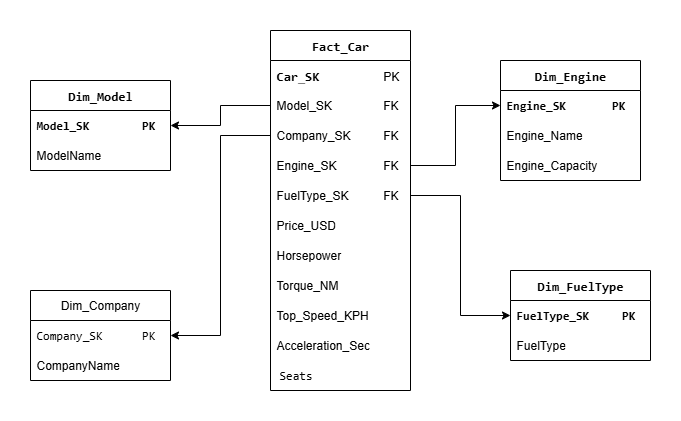

The diagram above was exported from draw.io. Its source (the exported page's mxGraphModel, read from the mxfile embedded in the PNG):
<mxGraphModel dx="786" dy="564" grid="1" gridSize="10" guides="1" tooltips="1" connect="1" arrows="1" fold="1" page="1" pageScale="1" pageWidth="850" pageHeight="1100" math="0" shadow="0">
  <root>
    <mxCell id="0" />
    <mxCell id="1" parent="0" />
    <mxCell id="rvspoTg9fa7cA13PtzIw-1" value="&lt;code&gt;&lt;b&gt;&lt;font style=&quot;font-size: 13px;&quot;&gt;Fact_Car&lt;/font&gt;&lt;/b&gt;&lt;/code&gt;" style="swimlane;fontStyle=0;childLayout=stackLayout;horizontal=1;startSize=30;horizontalStack=0;resizeParent=1;resizeParentMax=0;resizeLast=0;collapsible=1;marginBottom=0;whiteSpace=wrap;html=1;" parent="1" vertex="1">
      <mxGeometry x="310" y="140" width="140" height="360" as="geometry" />
    </mxCell>
    <mxCell id="rvspoTg9fa7cA13PtzIw-2" value="&lt;code&gt;&lt;font style=&quot;font-size: 13px;&quot;&gt;&lt;b&gt;Car_SK&lt;/b&gt;&lt;/font&gt;&lt;/code&gt;&amp;nbsp;&lt;span style=&quot;white-space: pre;&quot;&gt;&#09;&lt;/span&gt;&lt;span style=&quot;white-space: pre;&quot;&gt;&#09;&lt;/span&gt;&lt;span style=&quot;white-space: pre;&quot;&gt;&#09;&lt;/span&gt;PK" style="text;strokeColor=none;fillColor=none;align=left;verticalAlign=middle;spacingLeft=4;spacingRight=4;overflow=hidden;points=[[0,0.5],[1,0.5]];portConstraint=eastwest;rotatable=0;whiteSpace=wrap;html=1;" parent="rvspoTg9fa7cA13PtzIw-1" vertex="1">
      <mxGeometry y="30" width="140" height="30" as="geometry" />
    </mxCell>
    <mxCell id="rvspoTg9fa7cA13PtzIw-3" value="Model_SK&lt;span style=&quot;white-space: pre;&quot;&gt;&#09;&lt;/span&gt;&lt;span style=&quot;white-space: pre;&quot;&gt;&#09;&lt;/span&gt;FK" style="text;strokeColor=none;fillColor=none;align=left;verticalAlign=middle;spacingLeft=4;spacingRight=4;overflow=hidden;points=[[0,0.5],[1,0.5]];portConstraint=eastwest;rotatable=0;whiteSpace=wrap;html=1;" parent="rvspoTg9fa7cA13PtzIw-1" vertex="1">
      <mxGeometry y="60" width="140" height="30" as="geometry" />
    </mxCell>
    <mxCell id="rvspoTg9fa7cA13PtzIw-4" value="Company_SK&lt;span style=&quot;white-space: pre;&quot;&gt;&#09;&lt;/span&gt;&lt;span style=&quot;white-space: pre;&quot;&gt;&#09;&lt;/span&gt;FK" style="text;strokeColor=none;fillColor=none;align=left;verticalAlign=middle;spacingLeft=4;spacingRight=4;overflow=hidden;points=[[0,0.5],[1,0.5]];portConstraint=eastwest;rotatable=0;whiteSpace=wrap;html=1;" parent="rvspoTg9fa7cA13PtzIw-1" vertex="1">
      <mxGeometry y="90" width="140" height="30" as="geometry" />
    </mxCell>
    <mxCell id="bVk_ooVgfEcZp028kmDX-6" value="Engine_SK&lt;span style=&quot;white-space: pre;&quot;&gt;&#09;&lt;/span&gt;&lt;span style=&quot;white-space: pre;&quot;&gt;&#09;&lt;/span&gt;FK" style="text;strokeColor=none;fillColor=none;align=left;verticalAlign=middle;spacingLeft=4;spacingRight=4;overflow=hidden;points=[[0,0.5],[1,0.5]];portConstraint=eastwest;rotatable=0;whiteSpace=wrap;html=1;" vertex="1" parent="rvspoTg9fa7cA13PtzIw-1">
      <mxGeometry y="120" width="140" height="30" as="geometry" />
    </mxCell>
    <mxCell id="rvspoTg9fa7cA13PtzIw-16" value="FuelType_SK&lt;span style=&quot;white-space: pre;&quot;&gt;&#09;&lt;/span&gt;&lt;span style=&quot;white-space: pre;&quot;&gt;&#09;&lt;/span&gt;FK" style="text;strokeColor=none;fillColor=none;align=left;verticalAlign=middle;spacingLeft=4;spacingRight=4;overflow=hidden;points=[[0,0.5],[1,0.5]];portConstraint=eastwest;rotatable=0;whiteSpace=wrap;html=1;" parent="rvspoTg9fa7cA13PtzIw-1" vertex="1">
      <mxGeometry y="150" width="140" height="30" as="geometry" />
    </mxCell>
    <mxCell id="rvspoTg9fa7cA13PtzIw-13" value="Price_USD" style="text;strokeColor=none;fillColor=none;align=left;verticalAlign=middle;spacingLeft=4;spacingRight=4;overflow=hidden;points=[[0,0.5],[1,0.5]];portConstraint=eastwest;rotatable=0;whiteSpace=wrap;html=1;" parent="rvspoTg9fa7cA13PtzIw-1" vertex="1">
      <mxGeometry y="180" width="140" height="30" as="geometry" />
    </mxCell>
    <mxCell id="rvspoTg9fa7cA13PtzIw-14" value="Horsepower" style="text;strokeColor=none;fillColor=none;align=left;verticalAlign=middle;spacingLeft=4;spacingRight=4;overflow=hidden;points=[[0,0.5],[1,0.5]];portConstraint=eastwest;rotatable=0;whiteSpace=wrap;html=1;" parent="rvspoTg9fa7cA13PtzIw-1" vertex="1">
      <mxGeometry y="210" width="140" height="30" as="geometry" />
    </mxCell>
    <mxCell id="rvspoTg9fa7cA13PtzIw-15" value="Torque_NM" style="text;strokeColor=none;fillColor=none;align=left;verticalAlign=middle;spacingLeft=4;spacingRight=4;overflow=hidden;points=[[0,0.5],[1,0.5]];portConstraint=eastwest;rotatable=0;whiteSpace=wrap;html=1;" parent="rvspoTg9fa7cA13PtzIw-1" vertex="1">
      <mxGeometry y="240" width="140" height="30" as="geometry" />
    </mxCell>
    <mxCell id="bVk_ooVgfEcZp028kmDX-9" value="Top_Speed_KPH" style="text;strokeColor=none;fillColor=none;align=left;verticalAlign=middle;spacingLeft=4;spacingRight=4;overflow=hidden;points=[[0,0.5],[1,0.5]];portConstraint=eastwest;rotatable=0;whiteSpace=wrap;html=1;" vertex="1" parent="rvspoTg9fa7cA13PtzIw-1">
      <mxGeometry y="270" width="140" height="30" as="geometry" />
    </mxCell>
    <mxCell id="bVk_ooVgfEcZp028kmDX-10" value="Acceleration_Sec" style="text;strokeColor=none;fillColor=none;align=left;verticalAlign=middle;spacingLeft=4;spacingRight=4;overflow=hidden;points=[[0,0.5],[1,0.5]];portConstraint=eastwest;rotatable=0;whiteSpace=wrap;html=1;" vertex="1" parent="rvspoTg9fa7cA13PtzIw-1">
      <mxGeometry y="300" width="140" height="30" as="geometry" />
    </mxCell>
    <mxCell id="rvspoTg9fa7cA13PtzIw-17" value="&lt;table&gt;&lt;tbody&gt;&lt;tr&gt;&lt;td&gt;&lt;code&gt;Seats&lt;/code&gt;&lt;/td&gt;&lt;td&gt;&lt;/td&gt;&lt;/tr&gt;&lt;/tbody&gt;&lt;/table&gt;" style="text;strokeColor=none;fillColor=none;align=left;verticalAlign=middle;spacingLeft=4;spacingRight=4;overflow=hidden;points=[[0,0.5],[1,0.5]];portConstraint=eastwest;rotatable=0;whiteSpace=wrap;html=1;" parent="rvspoTg9fa7cA13PtzIw-1" vertex="1">
      <mxGeometry y="330" width="140" height="30" as="geometry" />
    </mxCell>
    <mxCell id="rvspoTg9fa7cA13PtzIw-5" value="&lt;code&gt;&lt;font style=&quot;font-size: 13px;&quot;&gt;&lt;b&gt;Dim_Engine&lt;/b&gt;&lt;/font&gt;&lt;/code&gt;" style="swimlane;fontStyle=0;childLayout=stackLayout;horizontal=1;startSize=30;horizontalStack=0;resizeParent=1;resizeParentMax=0;resizeLast=0;collapsible=1;marginBottom=0;whiteSpace=wrap;html=1;" parent="1" vertex="1">
      <mxGeometry x="540" y="170" width="140" height="120" as="geometry" />
    </mxCell>
    <mxCell id="rvspoTg9fa7cA13PtzIw-6" value="&lt;code&gt;&lt;b&gt;Engine_SK&lt;span style=&quot;white-space: pre;&quot;&gt;&#09;&lt;/span&gt;PK&lt;/b&gt;&lt;/code&gt;" style="text;strokeColor=none;fillColor=none;align=left;verticalAlign=middle;spacingLeft=4;spacingRight=4;overflow=hidden;points=[[0,0.5],[1,0.5]];portConstraint=eastwest;rotatable=0;whiteSpace=wrap;html=1;" parent="rvspoTg9fa7cA13PtzIw-5" vertex="1">
      <mxGeometry y="30" width="140" height="30" as="geometry" />
    </mxCell>
    <mxCell id="rvspoTg9fa7cA13PtzIw-7" value="Engine_Name" style="text;strokeColor=none;fillColor=none;align=left;verticalAlign=middle;spacingLeft=4;spacingRight=4;overflow=hidden;points=[[0,0.5],[1,0.5]];portConstraint=eastwest;rotatable=0;whiteSpace=wrap;html=1;" parent="rvspoTg9fa7cA13PtzIw-5" vertex="1">
      <mxGeometry y="60" width="140" height="30" as="geometry" />
    </mxCell>
    <mxCell id="rvspoTg9fa7cA13PtzIw-8" value="Engine_Capacity" style="text;strokeColor=none;fillColor=none;align=left;verticalAlign=middle;spacingLeft=4;spacingRight=4;overflow=hidden;points=[[0,0.5],[1,0.5]];portConstraint=eastwest;rotatable=0;whiteSpace=wrap;html=1;" parent="rvspoTg9fa7cA13PtzIw-5" vertex="1">
      <mxGeometry y="90" width="140" height="30" as="geometry" />
    </mxCell>
    <mxCell id="rvspoTg9fa7cA13PtzIw-9" value="Dim_Company" style="swimlane;fontStyle=0;childLayout=stackLayout;horizontal=1;startSize=30;horizontalStack=0;resizeParent=1;resizeParentMax=0;resizeLast=0;collapsible=1;marginBottom=0;whiteSpace=wrap;html=1;" parent="1" vertex="1">
      <mxGeometry x="70" y="400" width="140" height="90" as="geometry" />
    </mxCell>
    <mxCell id="rvspoTg9fa7cA13PtzIw-11" value="&lt;code&gt;Company_SK&lt;span style=&quot;white-space: pre;&quot;&gt;&#09;&lt;/span&gt;PK&lt;/code&gt;" style="text;strokeColor=none;fillColor=none;align=left;verticalAlign=middle;spacingLeft=4;spacingRight=4;overflow=hidden;points=[[0,0.5],[1,0.5]];portConstraint=eastwest;rotatable=0;whiteSpace=wrap;html=1;" parent="rvspoTg9fa7cA13PtzIw-9" vertex="1">
      <mxGeometry y="30" width="140" height="30" as="geometry" />
    </mxCell>
    <mxCell id="rvspoTg9fa7cA13PtzIw-10" value="CompanyName" style="text;strokeColor=none;fillColor=none;align=left;verticalAlign=middle;spacingLeft=4;spacingRight=4;overflow=hidden;points=[[0,0.5],[1,0.5]];portConstraint=eastwest;rotatable=0;whiteSpace=wrap;html=1;" parent="rvspoTg9fa7cA13PtzIw-9" vertex="1">
      <mxGeometry y="60" width="140" height="30" as="geometry" />
    </mxCell>
    <mxCell id="bVk_ooVgfEcZp028kmDX-11" value="&lt;code&gt;&lt;b&gt;&lt;font style=&quot;font-size: 13px;&quot;&gt;Dim_Model&lt;/font&gt;&lt;/b&gt;&lt;/code&gt;" style="swimlane;fontStyle=0;childLayout=stackLayout;horizontal=1;startSize=30;horizontalStack=0;resizeParent=1;resizeParentMax=0;resizeLast=0;collapsible=1;marginBottom=0;whiteSpace=wrap;html=1;" vertex="1" parent="1">
      <mxGeometry x="70" y="190" width="140" height="90" as="geometry" />
    </mxCell>
    <mxCell id="bVk_ooVgfEcZp028kmDX-12" value="&lt;code&gt;&lt;b&gt;&lt;code style=&quot;&quot;&gt;Model_SK&lt;/code&gt;&amp;nbsp;&lt;span style=&quot;white-space: pre;&quot;&gt;&#09;&lt;/span&gt;PK&lt;/b&gt;&lt;/code&gt;" style="text;strokeColor=none;fillColor=none;align=left;verticalAlign=middle;spacingLeft=4;spacingRight=4;overflow=hidden;points=[[0,0.5],[1,0.5]];portConstraint=eastwest;rotatable=0;whiteSpace=wrap;html=1;" vertex="1" parent="bVk_ooVgfEcZp028kmDX-11">
      <mxGeometry y="30" width="140" height="30" as="geometry" />
    </mxCell>
    <mxCell id="bVk_ooVgfEcZp028kmDX-13" value="ModelName" style="text;strokeColor=none;fillColor=none;align=left;verticalAlign=middle;spacingLeft=4;spacingRight=4;overflow=hidden;points=[[0,0.5],[1,0.5]];portConstraint=eastwest;rotatable=0;whiteSpace=wrap;html=1;" vertex="1" parent="bVk_ooVgfEcZp028kmDX-11">
      <mxGeometry y="60" width="140" height="30" as="geometry" />
    </mxCell>
    <mxCell id="bVk_ooVgfEcZp028kmDX-14" value="&lt;code&gt;&lt;b&gt;&lt;font style=&quot;font-size: 13px;&quot;&gt;Dim_FuelType&lt;/font&gt;&lt;/b&gt;&lt;/code&gt;" style="swimlane;fontStyle=0;childLayout=stackLayout;horizontal=1;startSize=30;horizontalStack=0;resizeParent=1;resizeParentMax=0;resizeLast=0;collapsible=1;marginBottom=0;whiteSpace=wrap;html=1;" vertex="1" parent="1">
      <mxGeometry x="550" y="380" width="140" height="90" as="geometry" />
    </mxCell>
    <mxCell id="bVk_ooVgfEcZp028kmDX-15" value="&lt;code&gt;&lt;b&gt;FuelType_SK&lt;span style=&quot;white-space: pre;&quot;&gt;&#09;&lt;/span&gt;PK&lt;/b&gt;&lt;/code&gt;" style="text;strokeColor=none;fillColor=none;align=left;verticalAlign=middle;spacingLeft=4;spacingRight=4;overflow=hidden;points=[[0,0.5],[1,0.5]];portConstraint=eastwest;rotatable=0;whiteSpace=wrap;html=1;" vertex="1" parent="bVk_ooVgfEcZp028kmDX-14">
      <mxGeometry y="30" width="140" height="30" as="geometry" />
    </mxCell>
    <mxCell id="bVk_ooVgfEcZp028kmDX-16" value="FuelType" style="text;strokeColor=none;fillColor=none;align=left;verticalAlign=middle;spacingLeft=4;spacingRight=4;overflow=hidden;points=[[0,0.5],[1,0.5]];portConstraint=eastwest;rotatable=0;whiteSpace=wrap;html=1;" vertex="1" parent="bVk_ooVgfEcZp028kmDX-14">
      <mxGeometry y="60" width="140" height="30" as="geometry" />
    </mxCell>
    <mxCell id="bVk_ooVgfEcZp028kmDX-18" style="edgeStyle=orthogonalEdgeStyle;rounded=0;orthogonalLoop=1;jettySize=auto;html=1;exitX=0;exitY=0.5;exitDx=0;exitDy=0;entryX=1;entryY=0.5;entryDx=0;entryDy=0;" edge="1" parent="1" source="rvspoTg9fa7cA13PtzIw-4" target="rvspoTg9fa7cA13PtzIw-11">
      <mxGeometry relative="1" as="geometry" />
    </mxCell>
    <mxCell id="bVk_ooVgfEcZp028kmDX-19" style="edgeStyle=orthogonalEdgeStyle;rounded=0;orthogonalLoop=1;jettySize=auto;html=1;exitX=0;exitY=0.5;exitDx=0;exitDy=0;entryX=1;entryY=0.5;entryDx=0;entryDy=0;" edge="1" parent="1" source="rvspoTg9fa7cA13PtzIw-3" target="bVk_ooVgfEcZp028kmDX-12">
      <mxGeometry relative="1" as="geometry" />
    </mxCell>
    <mxCell id="bVk_ooVgfEcZp028kmDX-21" style="edgeStyle=orthogonalEdgeStyle;rounded=0;orthogonalLoop=1;jettySize=auto;html=1;exitX=1;exitY=0.5;exitDx=0;exitDy=0;entryX=0;entryY=0.5;entryDx=0;entryDy=0;" edge="1" parent="1" source="bVk_ooVgfEcZp028kmDX-6" target="rvspoTg9fa7cA13PtzIw-6">
      <mxGeometry relative="1" as="geometry" />
    </mxCell>
    <mxCell id="bVk_ooVgfEcZp028kmDX-22" style="edgeStyle=orthogonalEdgeStyle;rounded=0;orthogonalLoop=1;jettySize=auto;html=1;exitX=1;exitY=0.5;exitDx=0;exitDy=0;entryX=0;entryY=0.5;entryDx=0;entryDy=0;" edge="1" parent="1" source="rvspoTg9fa7cA13PtzIw-16" target="bVk_ooVgfEcZp028kmDX-15">
      <mxGeometry relative="1" as="geometry" />
    </mxCell>
  </root>
</mxGraphModel>